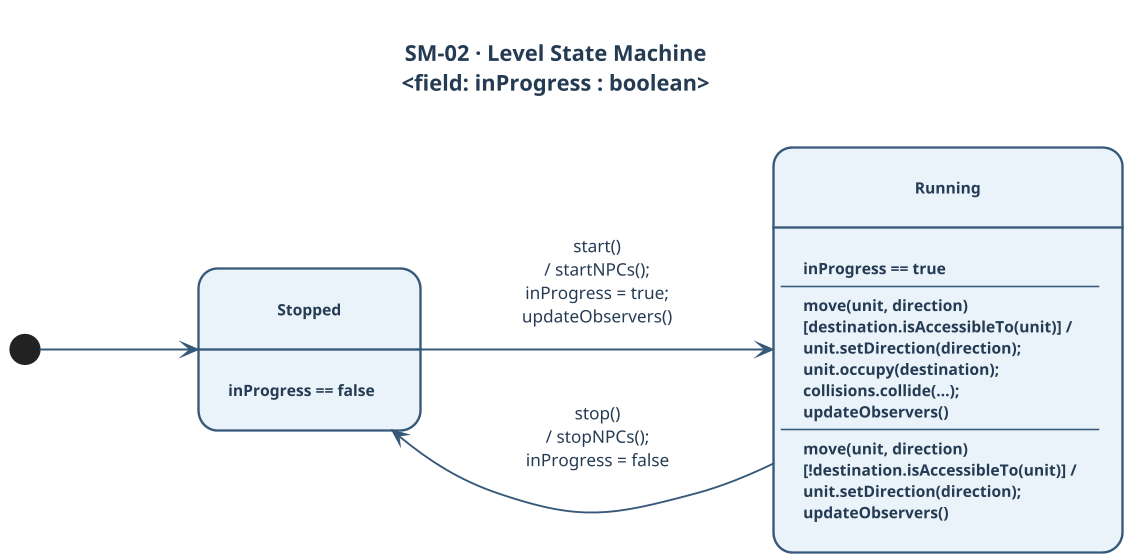

The diagram above was rendered by PlantUML. Its source (embedded in the PNG):
@startuml SM-02-Level
skinparamlocked dpi 150
' SYSC 3020 Assignment 3 — SM-02: Level State Machine
' States from Level.inProgress (Level.java). Notation: event [guard] / action (Lecture 5).
' Internal move transitions verified against Level.move() lines 172-195.
' collisions.collide(...) = for each occupant of the accessible destination (see evidence).

title SM-02 · Level State Machine\n<field: inProgress : boolean>

skinparam backgroundColor #FFFFFF
skinparam shadowing false
skinparam defaultFontName Helvetica
skinparam defaultFontColor #243B53
skinparam titleFontColor #243B53
skinparam titleFontSize 14
skinparam ArrowColor #365879
skinparam ArrowThickness 1.2
skinparam ArrowFontColor #243B53
skinparam ArrowFontSize 11
skinparam StateBackgroundColor #EAF2FA
skinparam StateBorderColor #365879
skinparam StateBorderThickness 1.5
skinparam StateFontColor #243B53
skinparam StateFontSize 13
skinparam StateFontStyle bold
skinparam StateAttributeFontColor #243B53
skinparam StateAttributeFontSize 10
skinparam Padding 14
skinparam nodesep 75
skinparam ranksep 100

left to right direction

state "Stopped" as Stopped
state "Running" as Running

Stopped : inProgress == false

Running : inProgress == true
Running : ----
Running : move(unit, direction)
Running : [destination.isAccessibleTo(unit)] /
Running : unit.setDirection(direction);
Running : unit.occupy(destination);
Running : collisions.collide(...);
Running : updateObservers()
Running : ----
Running : move(unit, direction)
Running : [!destination.isAccessibleTo(unit)] /
Running : unit.setDirection(direction);
Running : updateObservers()

[*] --> Stopped

Stopped --> Running : start()\n/ startNPCs();\ninProgress = true;\nupdateObservers()
Running --> Stopped : stop()\n/ stopNPCs();\ninProgress = false

@enduml